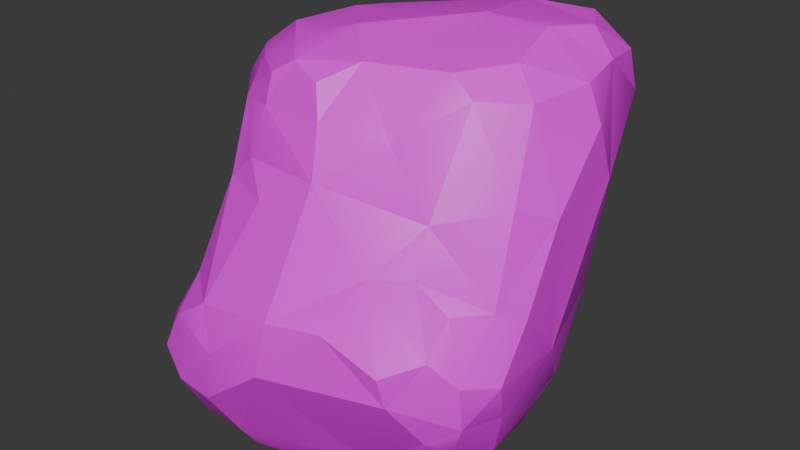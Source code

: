 # Source: bigrock2.blend  (saved by Blender 5.2.44; exported with 4.5.12 LTS)
import bpy
from mathutils import Matrix  # noqa: F401  (used for matrix-valued properties, if any)

bpy.ops.wm.read_factory_settings(use_empty=True)
scene = bpy.context.scene
scene.name = 'Scene'

# ---- images (referenced by path relative to the original .blend; pixels are not part of the script)
import os
ASSET_DIR = os.environ.get("B2B_ASSET_DIR", "")  # directory of the original .blend (textures are referenced by path, not embedded)
HERE = os.path.dirname(os.path.abspath(__file__))  # packed textures are extracted next to this script under _unpacked/

def load_image(name, relpath, width, height, colorspace="sRGB"):
    """Load a texture the original file referenced (path relative to the .blend, or extracted next to this script)."""
    p = next((c for c in (os.path.join(HERE, relpath), os.path.join(ASSET_DIR, relpath)) if relpath and os.path.exists(c)), "")
    if p:
        img = bpy.data.images.load(p, check_existing=True)
        img.name = name
    else:  # same state as the original file: an image datablock whose file is absent (Cycles renders it pink)
        img = bpy.data.images.new(name, width, height)
        img.source = "FILE"
        img.filepath = "//" + (relpath or name)
    img.colorspace_settings.name = colorspace
    return img
img_rock023_1k_png_color_png = load_image('Rock023_1K-PNG_Color.png', 'Rock023_1K-PNG_Color.png', 1024, 1024, 'sRGB')

# ---- materials (node trees are filled in below, after node groups)
mat_material_001 = bpy.data.materials.new('Material.001')

# ---- material node trees
mat_material_001.use_nodes = True; mat_material_001.node_tree.nodes.clear()
_N = mat_material_001.node_tree.nodes; _L = mat_material_001.node_tree.links
n0 = _N.new('ShaderNodeBsdfPrincipled'); n0.name = 'Principled BSDF'; n0.location = (-200, 100)
n0.inputs[10].default_value = 0.005
n1 = _N.new('ShaderNodeOutputMaterial'); n1.name = 'Material Output'; n1.location = (200, 100)
n2 = _N.new('ShaderNodeTexImage'); n2.name = 'Image Texture'; n2.location = (-490, 80)
n2.image = img_rock023_1k_png_color_png
n2.interpolation = 'Closest'
_L.new(n0.outputs[0], n1.inputs[0])
_L.new(n2.outputs[0], n0.inputs[0])
n1.is_active_output = True

# ---- world
world_world = bpy.data.worlds.new('World'); scene.world = world_world
world_world.use_nodes = True; world_world.node_tree.nodes.clear()
_N = world_world.node_tree.nodes; _L = world_world.node_tree.links
n0 = _N.new('ShaderNodeOutputWorld'); n0.name = 'World Output'; n0.location = (200, 100)
n1 = _N.new('ShaderNodeBackground'); n1.name = 'Background'; n1.location = (-200, 100)
n1.inputs[0].default_value = (0.05088, 0.05088, 0.05088, 1.0)
_L.new(n1.outputs[0], n0.inputs[0])
n0.is_active_output = True
world_world.color = (0.05088, 0.05088, 0.05088)
world_world.sun_shadow_jitter_overblur = 0.0

# ---- meshes
me_cube_002 = bpy.data.meshes.new('Cube.002')
me_cube_002.from_pydata([(-12.43, 2.335, -3.911), (1.758, 7.966, -1.969), (3.713, 10.57, 19.53), (-6.413, -13.82, 9.769), (8.072, -5.782, 18.26), (8.709, -7.97, 14.19), (-8.154, -13.72, -5.156), (-13.96, -18.85, 1.114), (6.768, -9.788, 0.6171), (6.036, -8.086, -3.215), (-4.969, -17.67, 5.748), (7.079, -8.509, 5.907), (-18.16, 0.4024, 6.884), (2.331, 9.247, 7.129), (-15.78, 1.034, 16.64), (-9.794, 4.144, 18.02), (-3.31, -10.01, 17.93), (-5.752, -12.6, 15.09), (-18.45, -0.2382, 2.335), (-5.337, 5.15, -2.94), (2.044, 8.606, 2.58), (1.552, -10.88, 13.63), (5.892, 2.394, 18.9), (-14.21, -17.89, -1.173), (-1.059, -10.9, -4.185), (6.402, -8.937, -1.299), (-0.4469, -12.71, 0.01727), (-10.29, -5.691, -4.533), (-4.5, -17.4, 8.279), (3.897, -0.05999, -2.592), (7.49, -8.26, 8.397), (-13.81, -18.21, 3.758), (9.305, -12.46, 4.303), (2.246, -14.74, 6.348), (10.53, 10.58, 12.51), (-4.763, 6.431, 6.158), (5.405, 2.55, 3.899), (-15.91, -8.586, 6.643), (-4.531, -11.3, 16.51), (-7.652, -7.67, 19.38), (-11.65, 2.109, 18.05), (-12.68, -6.846, 16.7), (-3.04, 7.357, 18.78), (2.381, -7.894, 18.09), (-18.61, 0.1519, 10.12), (0.4825, -1.009, 19.93), (-8.798, -8.566, 17.91), (-5.05, 5.791, 1.609), (2.09, -15.38, 3.703), (0.304, -11.18, 7.817), (-3.198, -2.875, -3.563), (-0.753, -11.81, -2.084)], [], [(51, 25, 8, 26), (6, 23, 7, 31, 10, 37, 12, 18, 0, 27), (50, 29, 9, 24), (49, 21, 3, 28), (1, 20, 13, 36, 11, 32, 8, 25, 9, 29), (48, 33, 10, 31), (47, 35, 13, 20), (11, 36, 13, 34, 2, 22, 4, 5, 30), (46, 40, 14, 41), (45, 39, 16, 43), (12, 37, 10, 28, 3, 17, 41, 14, 44), (12, 44, 14, 40, 15, 42, 2, 34, 13, 35), (4, 43, 16, 38, 17, 3, 21, 5), (22, 45, 43, 4), (2, 42, 45, 22), (42, 15, 39, 45), (38, 46, 41, 17), (16, 39, 46, 38), (39, 15, 40, 46), (19, 47, 20, 1), (0, 18, 47, 19), (18, 12, 35, 47), (26, 48, 31, 7), (8, 32, 48, 26), (32, 11, 33, 48), (33, 49, 28, 10), (11, 30, 49, 33), (30, 5, 21, 49), (27, 50, 24, 6), (0, 19, 50, 27), (19, 1, 29, 50), (23, 51, 26, 7), (6, 24, 51, 23), (24, 9, 25, 51)])
_uv = me_cube_002.uv_layers.new(name='UVMap')
_uv.uv.foreach_set('vector', [0.4226, 0.5804, 0.4657, 0.5804, 0.4685, 0.5845, 0.4246, 0.5845, 0.4629, 0.3392, 0.4671, 0.3351, 0.4713, 0.331, 0.4886, 0.331, 0.5059, 0.331, 0.5055, 0.3733, 0.5051, 0.4155, 0.484, 0.4155, 0.4629, 0.4155, 0.4629, 0.3774, 0.4206, 0.5381, 0.4629, 0.5381, 0.4629, 0.5763, 0.4206, 0.5763, 0.5228, 0.6267, 0.5404, 0.6267, 0.5404, 0.669, 0.5231, 0.669, 0.4629, 0.5, 0.484, 0.5, 0.5051, 0.5, 0.5048, 0.5423, 0.5045, 0.5845, 0.4865, 0.5845, 0.4685, 0.5845, 0.4657, 0.5804, 0.4629, 0.5763, 0.4629, 0.5381, 0.4875, 0.6267, 0.5052, 0.6267, 0.5059, 0.669, 0.4886, 0.669, 0.484, 0.4578, 0.5051, 0.4578, 0.5051, 0.5, 0.484, 0.5, 0.5045, 0.5845, 0.5048, 0.5423, 0.5051, 0.5, 0.5262, 0.5, 0.5474, 0.5, 0.5474, 0.54, 0.5474, 0.58, 0.5404, 0.5845, 0.5224, 0.5845, 0.5432, 0.3773, 0.541, 0.4188, 0.5347, 0.4155, 0.539, 0.3747, 0.5823, 0.5395, 0.6172, 0.5391, 0.6159, 0.5781, 0.5817, 0.5791, 0.5051, 0.4155, 0.5055, 0.3733, 0.5059, 0.331, 0.5231, 0.331, 0.5404, 0.331, 0.5434, 0.3339, 0.539, 0.3747, 0.5347, 0.4155, 0.5199, 0.4155, 0.5051, 0.4155, 0.5199, 0.4155, 0.5347, 0.4155, 0.541, 0.4188, 0.5474, 0.4222, 0.5474, 0.4611, 0.5474, 0.5, 0.5262, 0.5, 0.5051, 0.5, 0.5051, 0.4578, 0.5474, 0.58, 0.5474, 0.6157, 0.5474, 0.6514, 0.5454, 0.66, 0.5434, 0.6686, 0.5404, 0.669, 0.5404, 0.6267, 0.5404, 0.5845, 0.5474, 0.54, 0.5823, 0.5395, 0.5817, 0.5791, 0.5474, 0.58, 0.5474, 0.5, 0.583, 0.5, 0.5823, 0.5395, 0.5474, 0.54, 0.583, 0.5, 0.6185, 0.5, 0.6172, 0.5391, 0.5823, 0.5395, 0.5454, 0.3358, 0.5432, 0.3773, 0.539, 0.3747, 0.5434, 0.3339, 0.5474, 0.3378, 0.5474, 0.38, 0.5432, 0.3773, 0.5454, 0.3358, 0.5474, 0.38, 0.5474, 0.4222, 0.541, 0.4188, 0.5432, 0.3773, 0.4629, 0.4578, 0.484, 0.4578, 0.484, 0.5, 0.4629, 0.5, 0.4629, 0.4155, 0.484, 0.4155, 0.484, 0.4578, 0.4629, 0.4578, 0.484, 0.4155, 0.5051, 0.4155, 0.5051, 0.4578, 0.484, 0.4578, 0.4699, 0.6267, 0.4875, 0.6267, 0.4886, 0.669, 0.4713, 0.669, 0.4685, 0.5845, 0.4865, 0.5845, 0.4875, 0.6267, 0.4699, 0.6267, 0.4865, 0.5845, 0.5045, 0.5845, 0.5052, 0.6267, 0.4875, 0.6267, 0.5052, 0.6267, 0.5228, 0.6267, 0.5231, 0.669, 0.5059, 0.669, 0.5045, 0.5845, 0.5224, 0.5845, 0.5228, 0.6267, 0.5052, 0.6267, 0.5224, 0.5845, 0.5404, 0.5845, 0.5404, 0.6267, 0.5228, 0.6267, 0.3784, 0.5381, 0.4206, 0.5381, 0.4206, 0.5763, 0.3784, 0.5763, 0.3784, 0.5, 0.4206, 0.5, 0.4206, 0.5381, 0.3784, 0.5381, 0.4206, 0.5, 0.4629, 0.5, 0.4629, 0.5381, 0.4206, 0.5381, 0.3795, 0.5804, 0.4226, 0.5804, 0.4246, 0.5845, 0.3807, 0.5845, 0.3784, 0.5763, 0.4206, 0.5763, 0.4226, 0.5804, 0.3795, 0.5804, 0.4206, 0.5763, 0.4629, 0.5763, 0.4657, 0.5804, 0.4226, 0.5804])
me_cube_002.materials.append(mat_material_001)
me_cube_002.update()

# ---- objects
ob_cube = bpy.data.objects.new('Cube', me_cube_002)

# ---- transforms, parenting, visibility, modifiers, constraints
ob_cube.location = (1.391, 2.311, -3.796)
ob_cube.scale = (0.5, 0.5, 0.5)
_m = ob_cube.modifiers.new('Stylized_Subdivision', 'SUBSURF')
_m.levels = 3
_m.render_levels = 3
_m = ob_cube.modifiers.new('Stylized_Displace1', 'DISPLACE')
_m.strength = 3.47
_m = ob_cube.modifiers.new('Stylized_Displace2', 'DISPLACE')
_m.strength = 1.49
_m = ob_cube.modifiers.new('Stylized_Decimate1', 'DECIMATE')
_m.ratio = 0.09
_m.use_collapse_triangulate = True
_m = ob_cube.modifiers.new('Stylized_Decimate2', 'DECIMATE')
_m.decimate_type = 'DISSOLVE'
_m.angle_limit = 0.2618
_m.use_dissolve_boundaries = True
_m = ob_cube.modifiers.new('Stylized_Smooth', 'SMOOTH')
_m.iterations = 4
_m = ob_cube.modifiers.new('Stylized_Bevel', 'BEVEL')
_m.angle_limit = 0.3491
_m.offset_type = 'PERCENT'
_m = ob_cube.modifiers.new('Stylized_WeightedNormal', 'WEIGHTED_NORMAL')
_m = ob_cube.modifiers.new('Stylized_Triangulate', 'TRIANGULATE')
_m = ob_cube.modifiers.new('Stylized_FinalDecimate', 'DECIMATE')
_m.ratio = 0.7

# ---- collection membership
scene.collection.objects.link(ob_cube)

# ---- scene / render settings (as saved in the file)
scene.frame_start = 1; scene.frame_end = 250; scene.frame_set(1)
scene.render.engine = 'BLENDER_EEVEE_NEXT'
scene.render.bake_bias = 0.0
scene.render.bake_samples = 0
scene.render.compositor_device = 'GPU'
scene.eevee.use_volume_custom_range = False
scene.eevee.fast_gi_thickness_near = 0.1
scene.eevee.fast_gi_thickness_far = 0.0
scene.eevee.ray_tracing_options.screen_trace_thickness = 0.1
bpy.context.view_layer.update()

# ---- added for rendering (the .blend has no active camera and no usable light): camera, sun
cam_auto = bpy.data.cameras.new('AutoCamera')
cam_auto.lens = 50.0
cam_auto.sensor_width = 36.0
cam_auto.clip_end = 1000.0
ob_auto_camera = bpy.data.objects.new('AutoCamera', cam_auto)
scene.collection.objects.link(ob_auto_camera)
ob_auto_camera.location = (18.667, -23.1332, 15.399)
ob_auto_camera.rotation_euler = (1.09748, -7.21219e-08, 0.694738)
scene.camera = ob_auto_camera
light_auto_sun = bpy.data.lights.new('AutoSun', 'SUN')
light_auto_sun.energy = 3.0
light_auto_sun.angle = 0.0523599
ob_auto_sun = bpy.data.objects.new('AutoSun', light_auto_sun)
scene.collection.objects.link(ob_auto_sun)
ob_auto_sun.rotation_euler = (0.872665, 0.174533, 0.523599)
bpy.context.view_layer.update()
